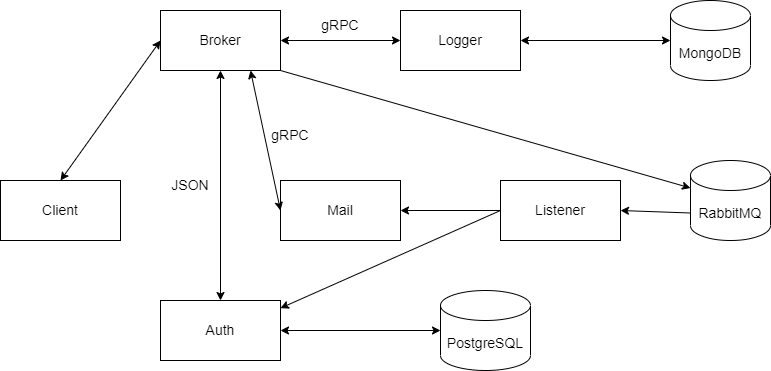

The diagram above was exported from draw.io. Its source (the exported page's mxGraphModel, read from the mxfile embedded in the PNG):
<mxGraphModel dx="1209" dy="618" grid="1" gridSize="10" guides="1" tooltips="1" connect="1" arrows="1" fold="1" page="1" pageScale="1" pageWidth="850" pageHeight="1100" math="0" shadow="0">
  <root>
    <mxCell id="0" />
    <mxCell id="1" parent="0" />
    <mxCell id="kurDOmWqcAf1vtHWvKwy-1" value="Client" style="rounded=0;whiteSpace=wrap;html=1;fontSize=14;" vertex="1" parent="1">
      <mxGeometry x="40" y="300" width="120" height="60" as="geometry" />
    </mxCell>
    <mxCell id="kurDOmWqcAf1vtHWvKwy-2" value="Mail" style="rounded=0;whiteSpace=wrap;html=1;fontSize=14;" vertex="1" parent="1">
      <mxGeometry x="320" y="300" width="120" height="60" as="geometry" />
    </mxCell>
    <mxCell id="kurDOmWqcAf1vtHWvKwy-3" value="Broker" style="rounded=0;whiteSpace=wrap;html=1;fontSize=14;" vertex="1" parent="1">
      <mxGeometry x="200" y="130" width="120" height="60" as="geometry" />
    </mxCell>
    <mxCell id="kurDOmWqcAf1vtHWvKwy-4" value="PostgreSQL" style="shape=cylinder3;whiteSpace=wrap;html=1;boundedLbl=1;backgroundOutline=1;size=15;fontSize=14;" vertex="1" parent="1">
      <mxGeometry x="480" y="410" width="90" height="80" as="geometry" />
    </mxCell>
    <mxCell id="kurDOmWqcAf1vtHWvKwy-5" value="Logger" style="rounded=0;whiteSpace=wrap;html=1;fontSize=14;" vertex="1" parent="1">
      <mxGeometry x="440" y="130" width="120" height="60" as="geometry" />
    </mxCell>
    <mxCell id="kurDOmWqcAf1vtHWvKwy-6" value="Listener" style="rounded=0;whiteSpace=wrap;html=1;fontSize=14;" vertex="1" parent="1">
      <mxGeometry x="540" y="300" width="120" height="60" as="geometry" />
    </mxCell>
    <mxCell id="kurDOmWqcAf1vtHWvKwy-7" value="Auth" style="rounded=0;whiteSpace=wrap;html=1;fontSize=14;" vertex="1" parent="1">
      <mxGeometry x="200" y="420" width="120" height="60" as="geometry" />
    </mxCell>
    <mxCell id="kurDOmWqcAf1vtHWvKwy-8" value="MongoDB" style="shape=cylinder3;whiteSpace=wrap;html=1;boundedLbl=1;backgroundOutline=1;size=15;fontSize=14;" vertex="1" parent="1">
      <mxGeometry x="710" y="120" width="80" height="80" as="geometry" />
    </mxCell>
    <mxCell id="kurDOmWqcAf1vtHWvKwy-9" value="RabbitMQ" style="shape=cylinder3;whiteSpace=wrap;html=1;boundedLbl=1;backgroundOutline=1;size=15;fontSize=14;" vertex="1" parent="1">
      <mxGeometry x="730" y="280" width="80" height="80" as="geometry" />
    </mxCell>
    <mxCell id="kurDOmWqcAf1vtHWvKwy-15" value="" style="endArrow=classic;startArrow=classic;html=1;rounded=0;exitX=1;exitY=0.5;exitDx=0;exitDy=0;entryX=0;entryY=0.5;entryDx=0;entryDy=0;fontSize=14;" edge="1" parent="1" source="kurDOmWqcAf1vtHWvKwy-3" target="kurDOmWqcAf1vtHWvKwy-5">
      <mxGeometry width="50" height="50" relative="1" as="geometry">
        <mxPoint x="390" y="220" as="sourcePoint" />
        <mxPoint x="440" y="170" as="targetPoint" />
      </mxGeometry>
    </mxCell>
    <mxCell id="kurDOmWqcAf1vtHWvKwy-16" value="" style="endArrow=classic;startArrow=classic;html=1;rounded=0;exitX=0.5;exitY=0;exitDx=0;exitDy=0;entryX=0;entryY=0.5;entryDx=0;entryDy=0;fontSize=14;" edge="1" parent="1" source="kurDOmWqcAf1vtHWvKwy-1" target="kurDOmWqcAf1vtHWvKwy-3">
      <mxGeometry width="50" height="50" relative="1" as="geometry">
        <mxPoint x="350" y="190" as="sourcePoint" />
        <mxPoint x="480" y="130" as="targetPoint" />
      </mxGeometry>
    </mxCell>
    <mxCell id="kurDOmWqcAf1vtHWvKwy-17" value="" style="endArrow=classic;startArrow=classic;html=1;rounded=0;exitX=1;exitY=0.5;exitDx=0;exitDy=0;entryX=0;entryY=0.5;entryDx=0;entryDy=0;entryPerimeter=0;fontSize=14;" edge="1" parent="1" source="kurDOmWqcAf1vtHWvKwy-5" target="kurDOmWqcAf1vtHWvKwy-8">
      <mxGeometry width="50" height="50" relative="1" as="geometry">
        <mxPoint x="400" y="350" as="sourcePoint" />
        <mxPoint x="450" y="300" as="targetPoint" />
      </mxGeometry>
    </mxCell>
    <mxCell id="kurDOmWqcAf1vtHWvKwy-18" value="gRPC" style="text;html=1;strokeColor=none;fillColor=none;align=center;verticalAlign=middle;whiteSpace=wrap;rounded=0;fontSize=14;" vertex="1" parent="1">
      <mxGeometry x="350" y="130" width="60" height="30" as="geometry" />
    </mxCell>
    <mxCell id="kurDOmWqcAf1vtHWvKwy-19" value="" style="endArrow=classic;startArrow=classic;html=1;rounded=0;entryX=0.75;entryY=1;entryDx=0;entryDy=0;exitX=0;exitY=0.5;exitDx=0;exitDy=0;fontSize=14;" edge="1" parent="1" source="kurDOmWqcAf1vtHWvKwy-2" target="kurDOmWqcAf1vtHWvKwy-3">
      <mxGeometry width="50" height="50" relative="1" as="geometry">
        <mxPoint x="400" y="350" as="sourcePoint" />
        <mxPoint x="450" y="300" as="targetPoint" />
      </mxGeometry>
    </mxCell>
    <mxCell id="kurDOmWqcAf1vtHWvKwy-20" value="" style="endArrow=classic;startArrow=classic;html=1;rounded=0;exitX=1;exitY=0.5;exitDx=0;exitDy=0;entryX=0;entryY=0.5;entryDx=0;entryDy=0;entryPerimeter=0;fontSize=14;" edge="1" parent="1" source="kurDOmWqcAf1vtHWvKwy-7" target="kurDOmWqcAf1vtHWvKwy-4">
      <mxGeometry width="50" height="50" relative="1" as="geometry">
        <mxPoint x="400" y="350" as="sourcePoint" />
        <mxPoint x="450" y="300" as="targetPoint" />
      </mxGeometry>
    </mxCell>
    <mxCell id="kurDOmWqcAf1vtHWvKwy-22" value="" style="endArrow=classic;startArrow=classic;html=1;rounded=0;entryX=0.5;entryY=1;entryDx=0;entryDy=0;exitX=0.5;exitY=0;exitDx=0;exitDy=0;fontSize=14;" edge="1" parent="1" source="kurDOmWqcAf1vtHWvKwy-7" target="kurDOmWqcAf1vtHWvKwy-3">
      <mxGeometry width="50" height="50" relative="1" as="geometry">
        <mxPoint x="400" y="350" as="sourcePoint" />
        <mxPoint x="450" y="300" as="targetPoint" />
      </mxGeometry>
    </mxCell>
    <mxCell id="kurDOmWqcAf1vtHWvKwy-23" value="JSON" style="text;html=1;strokeColor=none;fillColor=none;align=center;verticalAlign=middle;whiteSpace=wrap;rounded=0;fontSize=14;" vertex="1" parent="1">
      <mxGeometry x="200" y="290" width="60" height="30" as="geometry" />
    </mxCell>
    <mxCell id="kurDOmWqcAf1vtHWvKwy-24" value="gRPC" style="text;html=1;strokeColor=none;fillColor=none;align=center;verticalAlign=middle;whiteSpace=wrap;rounded=0;fontSize=14;" vertex="1" parent="1">
      <mxGeometry x="300" y="240" width="60" height="30" as="geometry" />
    </mxCell>
    <mxCell id="kurDOmWqcAf1vtHWvKwy-25" value="" style="endArrow=classic;html=1;rounded=0;exitX=1;exitY=1;exitDx=0;exitDy=0;entryX=0;entryY=0;entryDx=0;entryDy=27.5;entryPerimeter=0;fontSize=14;" edge="1" parent="1" source="kurDOmWqcAf1vtHWvKwy-3" target="kurDOmWqcAf1vtHWvKwy-9">
      <mxGeometry width="50" height="50" relative="1" as="geometry">
        <mxPoint x="400" y="350" as="sourcePoint" />
        <mxPoint x="570" y="270" as="targetPoint" />
      </mxGeometry>
    </mxCell>
    <mxCell id="kurDOmWqcAf1vtHWvKwy-26" value="" style="endArrow=classic;html=1;rounded=0;exitX=0;exitY=0;exitDx=0;exitDy=52.5;exitPerimeter=0;entryX=1;entryY=0.5;entryDx=0;entryDy=0;fontSize=14;" edge="1" parent="1" source="kurDOmWqcAf1vtHWvKwy-9" target="kurDOmWqcAf1vtHWvKwy-6">
      <mxGeometry width="50" height="50" relative="1" as="geometry">
        <mxPoint x="400" y="350" as="sourcePoint" />
        <mxPoint x="450" y="300" as="targetPoint" />
      </mxGeometry>
    </mxCell>
    <mxCell id="kurDOmWqcAf1vtHWvKwy-27" value="" style="endArrow=classic;html=1;rounded=0;exitX=0;exitY=0.5;exitDx=0;exitDy=0;fontSize=14;" edge="1" parent="1" source="kurDOmWqcAf1vtHWvKwy-6">
      <mxGeometry width="50" height="50" relative="1" as="geometry">
        <mxPoint x="400" y="350" as="sourcePoint" />
        <mxPoint x="440" y="330" as="targetPoint" />
      </mxGeometry>
    </mxCell>
    <mxCell id="kurDOmWqcAf1vtHWvKwy-28" value="" style="endArrow=classic;html=1;rounded=0;exitX=0;exitY=0.5;exitDx=0;exitDy=0;entryX=0.999;entryY=0.128;entryDx=0;entryDy=0;entryPerimeter=0;fontSize=14;" edge="1" parent="1" source="kurDOmWqcAf1vtHWvKwy-6" target="kurDOmWqcAf1vtHWvKwy-7">
      <mxGeometry width="50" height="50" relative="1" as="geometry">
        <mxPoint x="400" y="350" as="sourcePoint" />
        <mxPoint x="450" y="300" as="targetPoint" />
      </mxGeometry>
    </mxCell>
  </root>
</mxGraphModel>